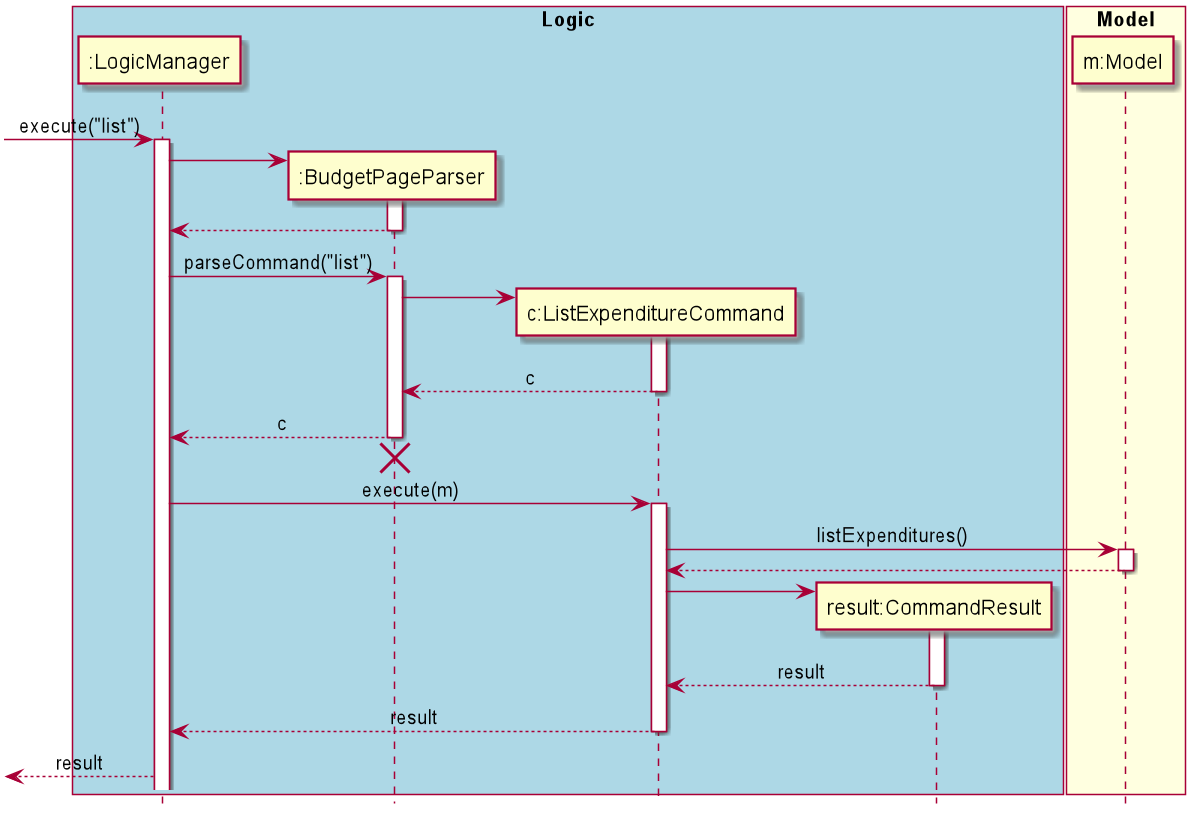

The diagram above was rendered by PlantUML. Its source (embedded in the PNG):
@startuml
hide footbox
skinparam Sequence {
    MessageAlign center
}
box "Logic" #LightBlue
participant ":LogicManager" as LM
participant ":BudgetPageParser" as BPP
participant "c:ListExpenditureCommand" as LEC
participant "result:CommandResult" as CR
end box

box "Model" #LightYellow
participant "m:Model" as M
end box

[-> LM : execute("list")
activate LM

create BPP
LM -> BPP
activate BPP
LM <-- BPP
deactivate BPP

LM -> BPP : parseCommand("list")
activate BPP

create LEC
BPP -> LEC
activate LEC
BPP <-- LEC : c
deactivate LEC

LM <-- BPP : c
deactivate BPP
LM <-[hidden]- BPP
destroy BPP
LM -> LEC : execute(m)
activate LEC

LEC -> M : listExpenditures()
activate M
LEC <-- M
deactivate M

create CR
LEC -> CR
activate CR
LEC <-- CR : result
deactivate CR

LM <-- LEC : result
deactivate LEC
[<-- LM : result


@enduml